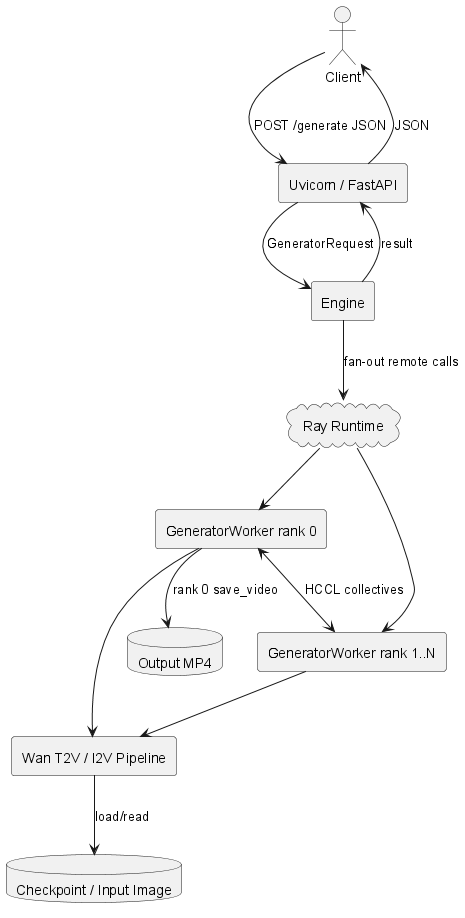

The diagram above was rendered by PlantUML. Its source (embedded in the PNG):
@startuml
skinparam componentStyle rectangle
actor Client
component "Uvicorn / FastAPI" as API
component "Engine" as Engine
cloud "Ray Runtime" as Ray
component "GeneratorWorker rank 0" as W0
component "GeneratorWorker rank 1..N" as WN
component "Wan T2V / I2V Pipeline" as Wan
database "Checkpoint / Input Image" as FS
database "Output MP4" as Out
Client --> API : POST /generate JSON
API --> Engine : GeneratorRequest
Engine --> Ray : fan-out remote calls
Ray --> W0
Ray --> WN
W0 <--> WN : HCCL collectives
W0 --> Wan
WN --> Wan
Wan --> FS : load/read
W0 --> Out : rank 0 save_video
Engine --> API : result
API --> Client : JSON
@enduml